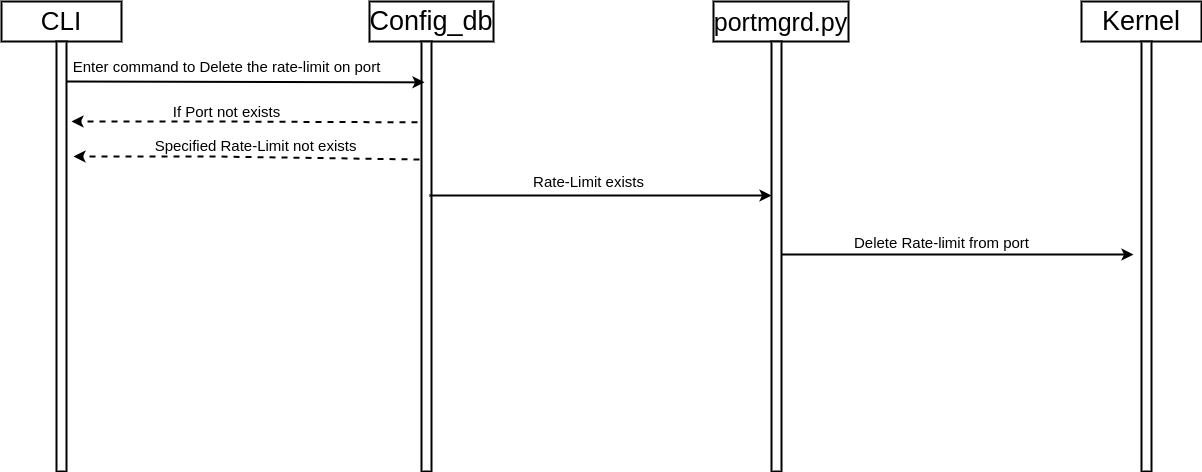

The diagram above was exported from draw.io. Its source (the exported page's mxGraphModel, read from the mxfile embedded in the PNG):
<mxGraphModel dx="1764" dy="803" grid="0" gridSize="10" guides="1" tooltips="1" connect="1" arrows="1" fold="1" page="0" pageScale="1" pageWidth="850" pageHeight="1100" math="0" shadow="0">
  <root>
    <mxCell id="0" />
    <mxCell id="1" parent="0" />
    <mxCell id="6kbvztYiXlsc9IFCXJXy-2" value="&lt;span style=&quot;font-size: 27px;&quot;&gt;Config_db&lt;/span&gt;" style="rounded=0;whiteSpace=wrap;html=1;strokeWidth=2;" vertex="1" parent="1">
      <mxGeometry x="368" y="200" width="124" height="40" as="geometry" />
    </mxCell>
    <mxCell id="6kbvztYiXlsc9IFCXJXy-3" value="&lt;font style=&quot;font-size: 25px;&quot;&gt;portmgrd.py&lt;/font&gt;" style="rounded=0;whiteSpace=wrap;html=1;strokeWidth=2;" vertex="1" parent="1">
      <mxGeometry x="712" y="200" width="135" height="40" as="geometry" />
    </mxCell>
    <mxCell id="6kbvztYiXlsc9IFCXJXy-4" value="&lt;font style=&quot;font-size: 26px;&quot;&gt;CLI&lt;/font&gt;" style="rounded=0;whiteSpace=wrap;html=1;strokeWidth=2;" vertex="1" parent="1">
      <mxGeometry y="200" width="120" height="40" as="geometry" />
    </mxCell>
    <mxCell id="6kbvztYiXlsc9IFCXJXy-5" value="" style="rounded=0;whiteSpace=wrap;html=1;strokeWidth=2;" vertex="1" parent="1">
      <mxGeometry x="55" y="240" width="10" height="430" as="geometry" />
    </mxCell>
    <mxCell id="6kbvztYiXlsc9IFCXJXy-6" value="" style="rounded=0;whiteSpace=wrap;html=1;strokeWidth=2;" vertex="1" parent="1">
      <mxGeometry x="420" y="240" width="10" height="430" as="geometry" />
    </mxCell>
    <mxCell id="6kbvztYiXlsc9IFCXJXy-7" value="" style="rounded=0;whiteSpace=wrap;html=1;strokeWidth=2;" vertex="1" parent="1">
      <mxGeometry x="770" y="240" width="10" height="430" as="geometry" />
    </mxCell>
    <mxCell id="6kbvztYiXlsc9IFCXJXy-9" value="" style="endArrow=classic;html=1;rounded=0;entryX=0.3;entryY=0.095;entryDx=0;entryDy=0;entryPerimeter=0;strokeWidth=2;" edge="1" parent="1" target="6kbvztYiXlsc9IFCXJXy-6">
      <mxGeometry width="50" height="50" relative="1" as="geometry">
        <mxPoint x="65" y="280" as="sourcePoint" />
        <mxPoint x="115" y="230" as="targetPoint" />
      </mxGeometry>
    </mxCell>
    <mxCell id="6kbvztYiXlsc9IFCXJXy-10" value="&lt;font style=&quot;font-size: 15px;&quot;&gt;Enter command to Delete the rate-limit on port&lt;/font&gt;" style="text;html=1;align=center;verticalAlign=middle;resizable=0;points=[];autosize=1;strokeColor=none;fillColor=none;strokeWidth=2;" vertex="1" parent="1">
      <mxGeometry x="62" y="250" width="326" height="30" as="geometry" />
    </mxCell>
    <mxCell id="6kbvztYiXlsc9IFCXJXy-14" value="" style="endArrow=classic;html=1;rounded=0;exitX=-0.4;exitY=0.188;exitDx=0;exitDy=0;exitPerimeter=0;dashed=1;strokeWidth=2;" edge="1" parent="1" source="6kbvztYiXlsc9IFCXJXy-6">
      <mxGeometry width="50" height="50" relative="1" as="geometry">
        <mxPoint x="400" y="410" as="sourcePoint" />
        <mxPoint x="70" y="320" as="targetPoint" />
        <Array as="points">
          <mxPoint x="210" y="320" />
        </Array>
      </mxGeometry>
    </mxCell>
    <mxCell id="6kbvztYiXlsc9IFCXJXy-15" value="&lt;span style=&quot;font-size: 15px;&quot;&gt;Specified Rate-Limit not exists&lt;/span&gt;" style="text;html=1;align=center;verticalAlign=middle;resizable=0;points=[];autosize=1;strokeColor=none;fillColor=none;" vertex="1" parent="1">
      <mxGeometry x="144" y="329" width="220" height="30" as="geometry" />
    </mxCell>
    <mxCell id="6kbvztYiXlsc9IFCXJXy-20" value="" style="endArrow=classic;html=1;rounded=0;dashed=1;strokeWidth=2;" edge="1" parent="1">
      <mxGeometry width="50" height="50" relative="1" as="geometry">
        <mxPoint x="418" y="358" as="sourcePoint" />
        <mxPoint x="72" y="355" as="targetPoint" />
        <Array as="points">
          <mxPoint x="212" y="355" />
        </Array>
      </mxGeometry>
    </mxCell>
    <mxCell id="6kbvztYiXlsc9IFCXJXy-21" value="&lt;font style=&quot;font-size: 15px;&quot;&gt;If Port not exists&lt;/font&gt;" style="text;html=1;align=center;verticalAlign=middle;resizable=0;points=[];autosize=1;strokeColor=none;fillColor=none;" vertex="1" parent="1">
      <mxGeometry x="160" y="295" width="130" height="30" as="geometry" />
    </mxCell>
    <mxCell id="6kbvztYiXlsc9IFCXJXy-26" value="&lt;font style=&quot;font-size: 27px;&quot;&gt;Kernel&lt;/font&gt;" style="rounded=0;whiteSpace=wrap;html=1;strokeWidth=2;" vertex="1" parent="1">
      <mxGeometry x="1080" y="200" width="120" height="40" as="geometry" />
    </mxCell>
    <mxCell id="6kbvztYiXlsc9IFCXJXy-27" value="" style="rounded=0;whiteSpace=wrap;html=1;strokeWidth=2;" vertex="1" parent="1">
      <mxGeometry x="1140" y="240" width="10" height="430" as="geometry" />
    </mxCell>
    <mxCell id="6kbvztYiXlsc9IFCXJXy-31" value="" style="endArrow=classic;html=1;rounded=0;exitX=1.4;exitY=0.516;exitDx=0;exitDy=0;exitPerimeter=0;strokeWidth=2;" edge="1" parent="1">
      <mxGeometry width="50" height="50" relative="1" as="geometry">
        <mxPoint x="428" y="394.0000000000001" as="sourcePoint" />
        <mxPoint x="770" y="394" as="targetPoint" />
        <Array as="points">
          <mxPoint x="534" y="394.12" />
        </Array>
      </mxGeometry>
    </mxCell>
    <mxCell id="6kbvztYiXlsc9IFCXJXy-32" value="&lt;font style=&quot;font-size: 15px;&quot;&gt;Rate-Limit exists&lt;/font&gt;" style="text;html=1;align=center;verticalAlign=middle;resizable=0;points=[];autosize=1;strokeColor=none;fillColor=none;" vertex="1" parent="1">
      <mxGeometry x="522" y="365" width="129" height="30" as="geometry" />
    </mxCell>
    <mxCell id="6kbvztYiXlsc9IFCXJXy-51" value="" style="endArrow=classic;html=1;rounded=0;strokeWidth=2;" edge="1" parent="1">
      <mxGeometry width="50" height="50" relative="1" as="geometry">
        <mxPoint x="780" y="453" as="sourcePoint" />
        <mxPoint x="1132" y="453" as="targetPoint" />
      </mxGeometry>
    </mxCell>
    <mxCell id="6kbvztYiXlsc9IFCXJXy-52" value="&lt;font style=&quot;font-size: 15px;&quot;&gt;Delete Rate-limit from port&lt;/font&gt;" style="text;html=1;align=center;verticalAlign=middle;resizable=0;points=[];autosize=1;strokeColor=none;fillColor=none;" vertex="1" parent="1">
      <mxGeometry x="843" y="426" width="193" height="30" as="geometry" />
    </mxCell>
  </root>
</mxGraphModel>